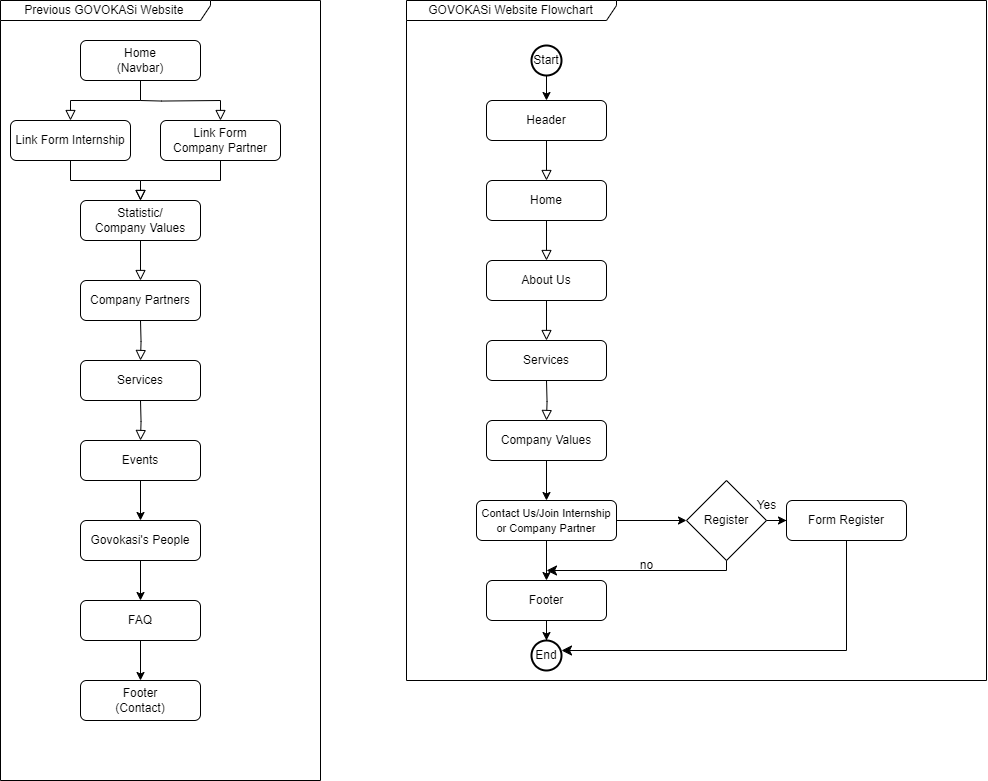

The diagram above was exported from draw.io. Its source (the exported page's mxGraphModel, read from the mxfile embedded in the PNG):
<mxGraphModel dx="2036" dy="1944" grid="1" gridSize="10" guides="1" tooltips="1" connect="1" arrows="1" fold="1" page="1" pageScale="1" pageWidth="827" pageHeight="1169" math="0" shadow="0">
  <root>
    <mxCell id="WIyWlLk6GJQsqaUBKTNV-0" />
    <mxCell id="WIyWlLk6GJQsqaUBKTNV-1" parent="WIyWlLk6GJQsqaUBKTNV-0" />
    <mxCell id="WIyWlLk6GJQsqaUBKTNV-2" value="" style="rounded=0;html=1;jettySize=auto;orthogonalLoop=1;fontSize=11;endArrow=block;endFill=0;endSize=8;strokeWidth=1;shadow=0;labelBackgroundColor=none;edgeStyle=orthogonalEdgeStyle;" parent="WIyWlLk6GJQsqaUBKTNV-1" source="WIyWlLk6GJQsqaUBKTNV-3" target="WIyWlLk6GJQsqaUBKTNV-7" edge="1">
      <mxGeometry relative="1" as="geometry">
        <mxPoint x="234" y="110" as="targetPoint" />
      </mxGeometry>
    </mxCell>
    <mxCell id="WIyWlLk6GJQsqaUBKTNV-3" value="Home&lt;br&gt;(Navbar)" style="rounded=1;whiteSpace=wrap;html=1;fontSize=12;glass=0;strokeWidth=1;shadow=0;" parent="WIyWlLk6GJQsqaUBKTNV-1" vertex="1">
      <mxGeometry x="174" y="20" width="120" height="40" as="geometry" />
    </mxCell>
    <mxCell id="WIyWlLk6GJQsqaUBKTNV-4" value="" style="rounded=0;html=1;jettySize=auto;orthogonalLoop=1;fontSize=11;endArrow=block;endFill=0;endSize=8;strokeWidth=1;shadow=0;labelBackgroundColor=none;edgeStyle=orthogonalEdgeStyle;exitX=0.5;exitY=1;exitDx=0;exitDy=0;entryX=0.5;entryY=0;entryDx=0;entryDy=0;" parent="WIyWlLk6GJQsqaUBKTNV-1" source="WIyWlLk6GJQsqaUBKTNV-7" target="WIyWlLk6GJQsqaUBKTNV-12" edge="1">
      <mxGeometry y="20" relative="1" as="geometry">
        <mxPoint as="offset" />
        <mxPoint x="234" y="190" as="sourcePoint" />
        <mxPoint x="234" y="230" as="targetPoint" />
      </mxGeometry>
    </mxCell>
    <mxCell id="WIyWlLk6GJQsqaUBKTNV-7" value="Link Form Internship" style="rounded=1;whiteSpace=wrap;html=1;fontSize=12;glass=0;strokeWidth=1;shadow=0;" parent="WIyWlLk6GJQsqaUBKTNV-1" vertex="1">
      <mxGeometry x="104" y="100" width="120" height="40" as="geometry" />
    </mxCell>
    <mxCell id="WIyWlLk6GJQsqaUBKTNV-12" value="Statistic/&lt;div&gt;Company Values&lt;/div&gt;" style="rounded=1;whiteSpace=wrap;html=1;fontSize=12;glass=0;strokeWidth=1;shadow=0;" parent="WIyWlLk6GJQsqaUBKTNV-1" vertex="1">
      <mxGeometry x="174" y="180" width="120" height="40" as="geometry" />
    </mxCell>
    <mxCell id="vWgZthkt4pqDbv66eW7Y-3" value="Company Partners" style="rounded=1;whiteSpace=wrap;html=1;fontSize=12;glass=0;strokeWidth=1;shadow=0;" parent="WIyWlLk6GJQsqaUBKTNV-1" vertex="1">
      <mxGeometry x="174" y="260" width="120" height="40" as="geometry" />
    </mxCell>
    <mxCell id="vWgZthkt4pqDbv66eW7Y-6" value="" style="rounded=0;html=1;jettySize=auto;orthogonalLoop=1;fontSize=11;endArrow=block;endFill=0;endSize=8;strokeWidth=1;shadow=0;labelBackgroundColor=none;edgeStyle=orthogonalEdgeStyle;exitX=0.5;exitY=1;exitDx=0;exitDy=0;entryX=0.5;entryY=0;entryDx=0;entryDy=0;" parent="WIyWlLk6GJQsqaUBKTNV-1" source="WIyWlLk6GJQsqaUBKTNV-12" target="vWgZthkt4pqDbv66eW7Y-3" edge="1">
      <mxGeometry y="20" relative="1" as="geometry">
        <mxPoint as="offset" />
        <mxPoint x="244" y="150" as="sourcePoint" />
        <mxPoint x="244" y="190" as="targetPoint" />
      </mxGeometry>
    </mxCell>
    <mxCell id="vWgZthkt4pqDbv66eW7Y-7" value="Services" style="rounded=1;whiteSpace=wrap;html=1;fontSize=12;glass=0;strokeWidth=1;shadow=0;" parent="WIyWlLk6GJQsqaUBKTNV-1" vertex="1">
      <mxGeometry x="174" y="340" width="120" height="40" as="geometry" />
    </mxCell>
    <mxCell id="vWgZthkt4pqDbv66eW7Y-8" value="" style="rounded=0;html=1;jettySize=auto;orthogonalLoop=1;fontSize=11;endArrow=block;endFill=0;endSize=8;strokeWidth=1;shadow=0;labelBackgroundColor=none;edgeStyle=orthogonalEdgeStyle;entryX=0.5;entryY=0;entryDx=0;entryDy=0;" parent="WIyWlLk6GJQsqaUBKTNV-1" target="vWgZthkt4pqDbv66eW7Y-7" edge="1">
      <mxGeometry y="20" relative="1" as="geometry">
        <mxPoint as="offset" />
        <mxPoint x="234" y="300" as="sourcePoint" />
        <mxPoint x="244" y="270" as="targetPoint" />
      </mxGeometry>
    </mxCell>
    <mxCell id="vWgZthkt4pqDbv66eW7Y-9" value="Previous GOVOKASi Website&amp;nbsp;" style="shape=umlFrame;whiteSpace=wrap;html=1;pointerEvents=0;width=210;height=20;" parent="WIyWlLk6GJQsqaUBKTNV-1" vertex="1">
      <mxGeometry x="94" y="-20" width="320" height="780" as="geometry" />
    </mxCell>
    <mxCell id="Ri9cR9u9cY5DxC6FO898-10" value="Link Form&lt;div&gt;Company Partner&lt;/div&gt;" style="rounded=1;whiteSpace=wrap;html=1;fontSize=12;glass=0;strokeWidth=1;shadow=0;" parent="WIyWlLk6GJQsqaUBKTNV-1" vertex="1">
      <mxGeometry x="254" y="100" width="120" height="40" as="geometry" />
    </mxCell>
    <mxCell id="Ri9cR9u9cY5DxC6FO898-11" value="" style="rounded=0;html=1;jettySize=auto;orthogonalLoop=1;fontSize=11;endArrow=block;endFill=0;endSize=8;strokeWidth=1;shadow=0;labelBackgroundColor=none;edgeStyle=orthogonalEdgeStyle;" parent="WIyWlLk6GJQsqaUBKTNV-1" target="Ri9cR9u9cY5DxC6FO898-10" edge="1">
      <mxGeometry relative="1" as="geometry">
        <mxPoint x="174" y="110" as="targetPoint" />
        <mxPoint x="234" y="80" as="sourcePoint" />
      </mxGeometry>
    </mxCell>
    <mxCell id="Ri9cR9u9cY5DxC6FO898-15" value="" style="rounded=0;html=1;jettySize=auto;orthogonalLoop=1;fontSize=11;endArrow=block;endFill=0;endSize=8;strokeWidth=1;shadow=0;labelBackgroundColor=none;edgeStyle=orthogonalEdgeStyle;entryX=0.5;entryY=0;entryDx=0;entryDy=0;exitX=0.5;exitY=1;exitDx=0;exitDy=0;" parent="WIyWlLk6GJQsqaUBKTNV-1" source="Ri9cR9u9cY5DxC6FO898-10" target="WIyWlLk6GJQsqaUBKTNV-12" edge="1">
      <mxGeometry relative="1" as="geometry">
        <mxPoint x="324" y="110" as="targetPoint" />
        <mxPoint x="244" y="90" as="sourcePoint" />
      </mxGeometry>
    </mxCell>
    <mxCell id="Ri9cR9u9cY5DxC6FO898-20" value="" style="edgeStyle=orthogonalEdgeStyle;rounded=0;orthogonalLoop=1;jettySize=auto;html=1;" parent="WIyWlLk6GJQsqaUBKTNV-1" source="Ri9cR9u9cY5DxC6FO898-16" target="Ri9cR9u9cY5DxC6FO898-18" edge="1">
      <mxGeometry relative="1" as="geometry" />
    </mxCell>
    <mxCell id="Ri9cR9u9cY5DxC6FO898-16" value="Events" style="rounded=1;whiteSpace=wrap;html=1;fontSize=12;glass=0;strokeWidth=1;shadow=0;" parent="WIyWlLk6GJQsqaUBKTNV-1" vertex="1">
      <mxGeometry x="174" y="420" width="120" height="40" as="geometry" />
    </mxCell>
    <mxCell id="Ri9cR9u9cY5DxC6FO898-17" value="" style="rounded=0;html=1;jettySize=auto;orthogonalLoop=1;fontSize=11;endArrow=block;endFill=0;endSize=8;strokeWidth=1;shadow=0;labelBackgroundColor=none;edgeStyle=orthogonalEdgeStyle;entryX=0.5;entryY=0;entryDx=0;entryDy=0;" parent="WIyWlLk6GJQsqaUBKTNV-1" target="Ri9cR9u9cY5DxC6FO898-16" edge="1">
      <mxGeometry y="20" relative="1" as="geometry">
        <mxPoint as="offset" />
        <mxPoint x="234" y="380" as="sourcePoint" />
        <mxPoint x="244" y="350" as="targetPoint" />
      </mxGeometry>
    </mxCell>
    <mxCell id="Ri9cR9u9cY5DxC6FO898-24" value="" style="edgeStyle=orthogonalEdgeStyle;rounded=0;orthogonalLoop=1;jettySize=auto;html=1;" parent="WIyWlLk6GJQsqaUBKTNV-1" source="Ri9cR9u9cY5DxC6FO898-18" target="Ri9cR9u9cY5DxC6FO898-23" edge="1">
      <mxGeometry relative="1" as="geometry" />
    </mxCell>
    <mxCell id="Ri9cR9u9cY5DxC6FO898-18" value="Govokasi's People" style="rounded=1;whiteSpace=wrap;html=1;fontSize=12;glass=0;strokeWidth=1;shadow=0;" parent="WIyWlLk6GJQsqaUBKTNV-1" vertex="1">
      <mxGeometry x="174" y="500" width="120" height="40" as="geometry" />
    </mxCell>
    <mxCell id="Ri9cR9u9cY5DxC6FO898-26" value="" style="edgeStyle=orthogonalEdgeStyle;rounded=0;orthogonalLoop=1;jettySize=auto;html=1;" parent="WIyWlLk6GJQsqaUBKTNV-1" source="Ri9cR9u9cY5DxC6FO898-23" target="Ri9cR9u9cY5DxC6FO898-25" edge="1">
      <mxGeometry relative="1" as="geometry" />
    </mxCell>
    <mxCell id="Ri9cR9u9cY5DxC6FO898-23" value="FAQ" style="rounded=1;whiteSpace=wrap;html=1;fontSize=12;glass=0;strokeWidth=1;shadow=0;" parent="WIyWlLk6GJQsqaUBKTNV-1" vertex="1">
      <mxGeometry x="174" y="580" width="120" height="40" as="geometry" />
    </mxCell>
    <mxCell id="Ri9cR9u9cY5DxC6FO898-25" value="Footer&lt;br&gt;(Contact)" style="rounded=1;whiteSpace=wrap;html=1;fontSize=12;glass=0;strokeWidth=1;shadow=0;" parent="WIyWlLk6GJQsqaUBKTNV-1" vertex="1">
      <mxGeometry x="174" y="660" width="120" height="40" as="geometry" />
    </mxCell>
    <mxCell id="Ri9cR9u9cY5DxC6FO898-27" value="" style="rounded=0;html=1;jettySize=auto;orthogonalLoop=1;fontSize=11;endArrow=block;endFill=0;endSize=8;strokeWidth=1;shadow=0;labelBackgroundColor=none;edgeStyle=orthogonalEdgeStyle;" parent="WIyWlLk6GJQsqaUBKTNV-1" source="Ri9cR9u9cY5DxC6FO898-28" target="Ri9cR9u9cY5DxC6FO898-30" edge="1">
      <mxGeometry relative="1" as="geometry">
        <mxPoint x="640" y="170" as="targetPoint" />
      </mxGeometry>
    </mxCell>
    <mxCell id="Ri9cR9u9cY5DxC6FO898-28" value="Header" style="rounded=1;whiteSpace=wrap;html=1;fontSize=12;glass=0;strokeWidth=1;shadow=0;" parent="WIyWlLk6GJQsqaUBKTNV-1" vertex="1">
      <mxGeometry x="580" y="80" width="120" height="40" as="geometry" />
    </mxCell>
    <mxCell id="Ri9cR9u9cY5DxC6FO898-29" value="" style="rounded=0;html=1;jettySize=auto;orthogonalLoop=1;fontSize=11;endArrow=block;endFill=0;endSize=8;strokeWidth=1;shadow=0;labelBackgroundColor=none;edgeStyle=orthogonalEdgeStyle;exitX=0.5;exitY=1;exitDx=0;exitDy=0;entryX=0.5;entryY=0;entryDx=0;entryDy=0;" parent="WIyWlLk6GJQsqaUBKTNV-1" source="Ri9cR9u9cY5DxC6FO898-30" target="Ri9cR9u9cY5DxC6FO898-31" edge="1">
      <mxGeometry y="20" relative="1" as="geometry">
        <mxPoint as="offset" />
        <mxPoint x="640" y="250" as="sourcePoint" />
        <mxPoint x="640" y="290" as="targetPoint" />
      </mxGeometry>
    </mxCell>
    <mxCell id="Ri9cR9u9cY5DxC6FO898-30" value="Home" style="rounded=1;whiteSpace=wrap;html=1;fontSize=12;glass=0;strokeWidth=1;shadow=0;" parent="WIyWlLk6GJQsqaUBKTNV-1" vertex="1">
      <mxGeometry x="580" y="160" width="120" height="40" as="geometry" />
    </mxCell>
    <mxCell id="Ri9cR9u9cY5DxC6FO898-31" value="About Us" style="rounded=1;whiteSpace=wrap;html=1;fontSize=12;glass=0;strokeWidth=1;shadow=0;" parent="WIyWlLk6GJQsqaUBKTNV-1" vertex="1">
      <mxGeometry x="580" y="240" width="120" height="40" as="geometry" />
    </mxCell>
    <mxCell id="Ri9cR9u9cY5DxC6FO898-32" value="Services" style="rounded=1;whiteSpace=wrap;html=1;fontSize=12;glass=0;strokeWidth=1;shadow=0;" parent="WIyWlLk6GJQsqaUBKTNV-1" vertex="1">
      <mxGeometry x="580" y="320" width="120" height="40" as="geometry" />
    </mxCell>
    <mxCell id="Ri9cR9u9cY5DxC6FO898-33" value="" style="rounded=0;html=1;jettySize=auto;orthogonalLoop=1;fontSize=11;endArrow=block;endFill=0;endSize=8;strokeWidth=1;shadow=0;labelBackgroundColor=none;edgeStyle=orthogonalEdgeStyle;exitX=0.5;exitY=1;exitDx=0;exitDy=0;entryX=0.5;entryY=0;entryDx=0;entryDy=0;" parent="WIyWlLk6GJQsqaUBKTNV-1" source="Ri9cR9u9cY5DxC6FO898-31" target="Ri9cR9u9cY5DxC6FO898-32" edge="1">
      <mxGeometry y="20" relative="1" as="geometry">
        <mxPoint as="offset" />
        <mxPoint x="650" y="210" as="sourcePoint" />
        <mxPoint x="650" y="250" as="targetPoint" />
      </mxGeometry>
    </mxCell>
    <mxCell id="gcAnb6FXg7kl0ZpPvhc0-3" value="" style="edgeStyle=orthogonalEdgeStyle;rounded=0;orthogonalLoop=1;jettySize=auto;html=1;" edge="1" parent="WIyWlLk6GJQsqaUBKTNV-1" source="Ri9cR9u9cY5DxC6FO898-34" target="gcAnb6FXg7kl0ZpPvhc0-2">
      <mxGeometry relative="1" as="geometry" />
    </mxCell>
    <mxCell id="Ri9cR9u9cY5DxC6FO898-34" value="Company Values" style="rounded=1;whiteSpace=wrap;html=1;fontSize=12;glass=0;strokeWidth=1;shadow=0;" parent="WIyWlLk6GJQsqaUBKTNV-1" vertex="1">
      <mxGeometry x="580" y="400" width="120" height="40" as="geometry" />
    </mxCell>
    <mxCell id="Ri9cR9u9cY5DxC6FO898-35" value="" style="rounded=0;html=1;jettySize=auto;orthogonalLoop=1;fontSize=11;endArrow=block;endFill=0;endSize=8;strokeWidth=1;shadow=0;labelBackgroundColor=none;edgeStyle=orthogonalEdgeStyle;entryX=0.5;entryY=0;entryDx=0;entryDy=0;" parent="WIyWlLk6GJQsqaUBKTNV-1" target="Ri9cR9u9cY5DxC6FO898-34" edge="1">
      <mxGeometry y="20" relative="1" as="geometry">
        <mxPoint as="offset" />
        <mxPoint x="640" y="360" as="sourcePoint" />
        <mxPoint x="650" y="330" as="targetPoint" />
      </mxGeometry>
    </mxCell>
    <mxCell id="Ri9cR9u9cY5DxC6FO898-36" value="GOVOKASi Website Flowchart" style="shape=umlFrame;whiteSpace=wrap;html=1;pointerEvents=0;width=210;height=20;" parent="WIyWlLk6GJQsqaUBKTNV-1" vertex="1">
      <mxGeometry x="500" y="-20" width="580" height="680" as="geometry" />
    </mxCell>
    <mxCell id="gcAnb6FXg7kl0ZpPvhc0-5" value="" style="edgeStyle=orthogonalEdgeStyle;rounded=0;orthogonalLoop=1;jettySize=auto;html=1;" edge="1" parent="WIyWlLk6GJQsqaUBKTNV-1" source="gcAnb6FXg7kl0ZpPvhc0-2" target="gcAnb6FXg7kl0ZpPvhc0-4">
      <mxGeometry relative="1" as="geometry" />
    </mxCell>
    <mxCell id="gcAnb6FXg7kl0ZpPvhc0-7" value="" style="edgeStyle=orthogonalEdgeStyle;rounded=0;orthogonalLoop=1;jettySize=auto;html=1;" edge="1" parent="WIyWlLk6GJQsqaUBKTNV-1" source="gcAnb6FXg7kl0ZpPvhc0-2" target="gcAnb6FXg7kl0ZpPvhc0-6">
      <mxGeometry relative="1" as="geometry" />
    </mxCell>
    <mxCell id="gcAnb6FXg7kl0ZpPvhc0-2" value="&lt;font style=&quot;font-size: 11px;&quot;&gt;Contact Us/Join Internship or Company Partner&lt;/font&gt;" style="rounded=1;whiteSpace=wrap;html=1;fontSize=12;glass=0;strokeWidth=1;shadow=0;" vertex="1" parent="WIyWlLk6GJQsqaUBKTNV-1">
      <mxGeometry x="570" y="480" width="140" height="40" as="geometry" />
    </mxCell>
    <mxCell id="gcAnb6FXg7kl0ZpPvhc0-22" value="" style="edgeStyle=orthogonalEdgeStyle;rounded=0;orthogonalLoop=1;jettySize=auto;html=1;" edge="1" parent="WIyWlLk6GJQsqaUBKTNV-1" source="gcAnb6FXg7kl0ZpPvhc0-4" target="gcAnb6FXg7kl0ZpPvhc0-21">
      <mxGeometry relative="1" as="geometry" />
    </mxCell>
    <mxCell id="gcAnb6FXg7kl0ZpPvhc0-4" value="Footer" style="rounded=1;whiteSpace=wrap;html=1;fontSize=12;glass=0;strokeWidth=1;shadow=0;" vertex="1" parent="WIyWlLk6GJQsqaUBKTNV-1">
      <mxGeometry x="580" y="560" width="120" height="40" as="geometry" />
    </mxCell>
    <mxCell id="gcAnb6FXg7kl0ZpPvhc0-11" value="" style="edgeStyle=orthogonalEdgeStyle;rounded=0;orthogonalLoop=1;jettySize=auto;html=1;" edge="1" parent="WIyWlLk6GJQsqaUBKTNV-1" source="gcAnb6FXg7kl0ZpPvhc0-6" target="gcAnb6FXg7kl0ZpPvhc0-10">
      <mxGeometry relative="1" as="geometry" />
    </mxCell>
    <mxCell id="gcAnb6FXg7kl0ZpPvhc0-6" value="Register" style="rhombus;whiteSpace=wrap;html=1;" vertex="1" parent="WIyWlLk6GJQsqaUBKTNV-1">
      <mxGeometry x="780" y="460" width="80" height="80" as="geometry" />
    </mxCell>
    <mxCell id="gcAnb6FXg7kl0ZpPvhc0-10" value="Form Register" style="rounded=1;whiteSpace=wrap;html=1;fontSize=12;glass=0;strokeWidth=1;shadow=0;" vertex="1" parent="WIyWlLk6GJQsqaUBKTNV-1">
      <mxGeometry x="880" y="480" width="120" height="40" as="geometry" />
    </mxCell>
    <mxCell id="gcAnb6FXg7kl0ZpPvhc0-12" value="Yes" style="text;html=1;align=center;verticalAlign=middle;resizable=0;points=[];autosize=1;strokeColor=none;fillColor=none;" vertex="1" parent="WIyWlLk6GJQsqaUBKTNV-1">
      <mxGeometry x="840" y="470" width="40" height="30" as="geometry" />
    </mxCell>
    <mxCell id="gcAnb6FXg7kl0ZpPvhc0-14" value="" style="edgeStyle=elbowEdgeStyle;elbow=vertical;endArrow=classic;html=1;curved=0;rounded=0;endSize=8;startSize=8;exitX=0.5;exitY=1;exitDx=0;exitDy=0;" edge="1" parent="WIyWlLk6GJQsqaUBKTNV-1" source="gcAnb6FXg7kl0ZpPvhc0-6">
      <mxGeometry width="50" height="50" relative="1" as="geometry">
        <mxPoint x="820" y="550" as="sourcePoint" />
        <mxPoint x="640" y="550" as="targetPoint" />
        <Array as="points">
          <mxPoint x="790" y="550" />
        </Array>
      </mxGeometry>
    </mxCell>
    <mxCell id="gcAnb6FXg7kl0ZpPvhc0-20" value="" style="edgeStyle=orthogonalEdgeStyle;rounded=0;orthogonalLoop=1;jettySize=auto;html=1;" edge="1" parent="WIyWlLk6GJQsqaUBKTNV-1" source="gcAnb6FXg7kl0ZpPvhc0-17">
      <mxGeometry relative="1" as="geometry">
        <mxPoint x="640" y="80" as="targetPoint" />
      </mxGeometry>
    </mxCell>
    <mxCell id="gcAnb6FXg7kl0ZpPvhc0-17" value="Start" style="strokeWidth=2;html=1;shape=mxgraph.flowchart.start_2;whiteSpace=wrap;" vertex="1" parent="WIyWlLk6GJQsqaUBKTNV-1">
      <mxGeometry x="625" y="25" width="30" height="30" as="geometry" />
    </mxCell>
    <mxCell id="gcAnb6FXg7kl0ZpPvhc0-21" value="End" style="strokeWidth=2;html=1;shape=mxgraph.flowchart.start_2;whiteSpace=wrap;" vertex="1" parent="WIyWlLk6GJQsqaUBKTNV-1">
      <mxGeometry x="625" y="620" width="30" height="30" as="geometry" />
    </mxCell>
    <mxCell id="gcAnb6FXg7kl0ZpPvhc0-23" value="" style="edgeStyle=elbowEdgeStyle;elbow=vertical;endArrow=classic;html=1;curved=0;rounded=0;endSize=8;startSize=8;exitX=0.5;exitY=1;exitDx=0;exitDy=0;" edge="1" parent="WIyWlLk6GJQsqaUBKTNV-1" source="gcAnb6FXg7kl0ZpPvhc0-10">
      <mxGeometry width="50" height="50" relative="1" as="geometry">
        <mxPoint x="835" y="620" as="sourcePoint" />
        <mxPoint x="655" y="630" as="targetPoint" />
        <Array as="points">
          <mxPoint x="805" y="630" />
        </Array>
      </mxGeometry>
    </mxCell>
    <mxCell id="gcAnb6FXg7kl0ZpPvhc0-24" value="no" style="text;html=1;align=center;verticalAlign=middle;resizable=0;points=[];autosize=1;strokeColor=none;fillColor=none;" vertex="1" parent="WIyWlLk6GJQsqaUBKTNV-1">
      <mxGeometry x="720" y="530" width="40" height="30" as="geometry" />
    </mxCell>
  </root>
</mxGraphModel>